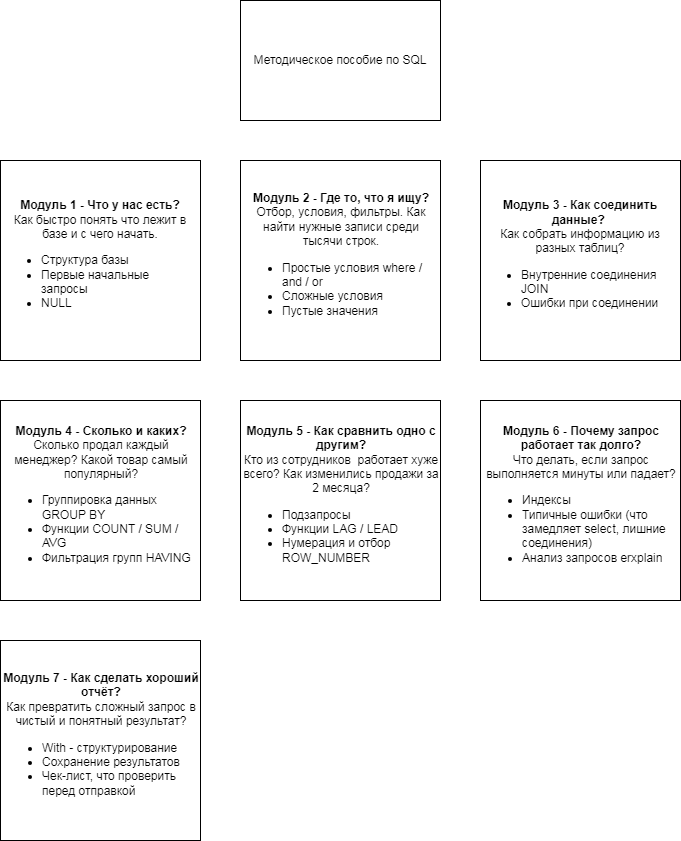

The diagram above was exported from draw.io. Its source (the exported page's mxGraphModel, read from the mxfile embedded in the PNG):
<mxGraphModel dx="1378" dy="792" grid="1" gridSize="10" guides="1" tooltips="1" connect="1" arrows="1" fold="1" page="1" pageScale="1" pageWidth="827" pageHeight="1169" math="0" shadow="0">
  <root>
    <mxCell id="0" />
    <mxCell id="1" parent="0" />
    <mxCell id="zEg98GGtciDH1AXKnVsC-1" parent="1" style="rounded=0;whiteSpace=wrap;html=1;" value="Методическое пособие по SQL" vertex="1">
      <mxGeometry height="120" width="200" x="320" y="40" as="geometry" />
    </mxCell>
    <mxCell id="zEg98GGtciDH1AXKnVsC-2" parent="1" style="rounded=0;whiteSpace=wrap;html=1;" value="&lt;b&gt;Модуль 1 - Что у нас есть?&lt;/b&gt;&lt;div&gt;Как быстро понять что лежит в базе и с чего начать.&lt;div&gt;&lt;div&gt;&lt;ul&gt;&lt;li style=&quot;text-align: left;&quot;&gt;Структура базы&lt;/li&gt;&lt;li style=&quot;text-align: left;&quot;&gt;Первые начальные запросы&lt;/li&gt;&lt;li style=&quot;text-align: left;&quot;&gt;NULL&lt;/li&gt;&lt;/ul&gt;&lt;/div&gt;&lt;/div&gt;&lt;/div&gt;" vertex="1">
      <mxGeometry height="200" width="200" x="80" y="200" as="geometry" />
    </mxCell>
    <mxCell id="zEg98GGtciDH1AXKnVsC-4" parent="1" style="rounded=0;whiteSpace=wrap;html=1;align=left;" value="&lt;div style=&quot;text-align: center;&quot;&gt;&lt;span style=&quot;background-color: transparent; color: light-dark(rgb(0, 0, 0), rgb(255, 255, 255));&quot;&gt;&lt;b&gt;Модуль 2 - Где то, что я ищу?&lt;/b&gt;&lt;/span&gt;&lt;/div&gt;&lt;div style=&quot;text-align: center;&quot;&gt;&lt;span style=&quot;background-color: transparent; color: light-dark(rgb(0, 0, 0), rgb(255, 255, 255));&quot;&gt;Отбор, у&lt;/span&gt;&lt;span style=&quot;background-color: transparent; color: light-dark(rgb(0, 0, 0), rgb(255, 255, 255));&quot;&gt;словия, фильтры. Как найти нужные записи среди тысячи строк.&lt;/span&gt;&lt;/div&gt;&lt;div&gt;&lt;ul&gt;&lt;li&gt;Простые условия where / and / or&lt;/li&gt;&lt;li&gt;Сложные условия&lt;/li&gt;&lt;li style=&quot;&quot;&gt;Пустые значения&lt;/li&gt;&lt;/ul&gt;&lt;/div&gt;" vertex="1">
      <mxGeometry height="200" width="200" x="320" y="200" as="geometry" />
    </mxCell>
    <mxCell id="zEg98GGtciDH1AXKnVsC-5" parent="1" style="rounded=0;whiteSpace=wrap;html=1;" value="&lt;b&gt;Модуль 3 - Как соединить данные?&amp;nbsp;&lt;/b&gt;&lt;div&gt;Как собрать информацию из разных таблиц?&lt;br&gt;&lt;div&gt;&lt;ul&gt;&lt;li style=&quot;text-align: left;&quot;&gt;Внутренние соединения JOIN&lt;/li&gt;&lt;li style=&quot;text-align: left;&quot;&gt;Ошибки при соединении&lt;/li&gt;&lt;/ul&gt;&lt;/div&gt;&lt;/div&gt;" vertex="1">
      <mxGeometry height="200" width="200" x="560" y="200" as="geometry" />
    </mxCell>
    <mxCell id="zEg98GGtciDH1AXKnVsC-6" parent="1" style="rounded=0;whiteSpace=wrap;html=1;align=left;" value="&lt;div style=&quot;text-align: center;&quot;&gt;&lt;span style=&quot;background-color: transparent; color: light-dark(rgb(0, 0, 0), rgb(255, 255, 255));&quot;&gt;&lt;b&gt;Модуль 4 - Сколько и каких?&lt;/b&gt;&lt;/span&gt;&lt;/div&gt;&lt;div style=&quot;text-align: center;&quot;&gt;&lt;span style=&quot;background-color: transparent; color: light-dark(rgb(0, 0, 0), rgb(255, 255, 255));&quot;&gt;Сколько продал каждый менеджер? Какой товар самый популярный?&lt;/span&gt;&lt;/div&gt;&lt;div&gt;&lt;ul&gt;&lt;li&gt;Группировка данных GROUP BY&lt;/li&gt;&lt;li&gt;Функции COUNT / SUM / AVG&lt;/li&gt;&lt;li&gt;Фильтрация групп HAVING&lt;/li&gt;&lt;/ul&gt;&lt;/div&gt;" vertex="1">
      <mxGeometry height="200" width="200" x="80" y="440" as="geometry" />
    </mxCell>
    <mxCell id="zEg98GGtciDH1AXKnVsC-7" parent="1" style="rounded=0;whiteSpace=wrap;html=1;align=left;" value="&lt;div style=&quot;text-align: center;&quot;&gt;&lt;span style=&quot;background-color: transparent; color: light-dark(rgb(0, 0, 0), rgb(255, 255, 255));&quot;&gt;&lt;b&gt;Модуль 5 - Как сравнить одно с другим?&lt;/b&gt;&lt;/span&gt;&lt;/div&gt;&lt;div style=&quot;text-align: center;&quot;&gt;Кто из сотрудников&amp;nbsp; работает хуже всего? Как изменились продажи за 2 месяца?&lt;/div&gt;&lt;div&gt;&lt;ul&gt;&lt;li&gt;Подзапросы&lt;/li&gt;&lt;li&gt;Функции LAG / LEAD&lt;/li&gt;&lt;li&gt;Нумерация и отбор ROW_NUMBER&lt;/li&gt;&lt;/ul&gt;&lt;/div&gt;" vertex="1">
      <mxGeometry height="200" width="200" x="320" y="440" as="geometry" />
    </mxCell>
    <mxCell id="zEg98GGtciDH1AXKnVsC-8" parent="1" style="rounded=0;whiteSpace=wrap;html=1;align=left;" value="&lt;div style=&quot;text-align: center;&quot;&gt;&lt;span style=&quot;background-color: transparent; color: light-dark(rgb(0, 0, 0), rgb(255, 255, 255));&quot;&gt;&lt;b&gt;Модуль 6 - Почему запрос работает так долго?&lt;/b&gt;&lt;/span&gt;&lt;/div&gt;&lt;div style=&quot;text-align: center;&quot;&gt;&lt;span style=&quot;background-color: transparent; color: light-dark(rgb(0, 0, 0), rgb(255, 255, 255));&quot;&gt;Что делать, если запрос выполняется минуты или падает?&lt;/span&gt;&lt;/div&gt;&lt;div&gt;&lt;ul&gt;&lt;li&gt;Индексы&lt;/li&gt;&lt;li&gt;Типичные ошибки (что замедляет select, лишние соединения)&lt;/li&gt;&lt;li&gt;Анализ запросов erxplain&lt;/li&gt;&lt;/ul&gt;&lt;/div&gt;" vertex="1">
      <mxGeometry height="200" width="200" x="560" y="440" as="geometry" />
    </mxCell>
    <mxCell id="zEg98GGtciDH1AXKnVsC-9" parent="1" style="rounded=0;whiteSpace=wrap;html=1;align=left;" value="&lt;div style=&quot;text-align: center;&quot;&gt;&lt;span style=&quot;background-color: transparent; color: light-dark(rgb(0, 0, 0), rgb(255, 255, 255));&quot;&gt;&lt;b&gt;Модуль 7 - Как сделать хороший отчёт?&lt;/b&gt;&lt;/span&gt;&lt;/div&gt;&lt;div style=&quot;text-align: center;&quot;&gt;&lt;span style=&quot;background-color: transparent; color: light-dark(rgb(0, 0, 0), rgb(255, 255, 255));&quot;&gt;Как превратить сложный запрос в чистый и понятный результат?&lt;/span&gt;&lt;/div&gt;&lt;div&gt;&lt;ul&gt;&lt;li&gt;With - структурирование&lt;/li&gt;&lt;li&gt;Сохранение результатов&lt;/li&gt;&lt;li&gt;Чек-лист, что проверить перед отправкой&lt;/li&gt;&lt;/ul&gt;&lt;/div&gt;" vertex="1">
      <mxGeometry height="200" width="200" x="80" y="680" as="geometry" />
    </mxCell>
  </root>
</mxGraphModel>